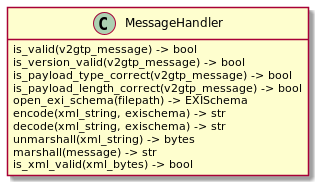

The diagram above was rendered by PlantUML. Its source (embedded in the PNG):
@startuml message_handling

class MessageHandler {
    is_valid(v2gtp_message) -> bool
    is_version_valid(v2gtp_message) -> bool
    is_payload_type_correct(v2gtp_message) -> bool
    is_payload_length_correct(v2gtp_message) -> bool
    open_exi_schema(filepath) -> EXISchema
    encode(xml_string, exischema) -> str
    decode(xml_string, exischema) -> str
    unmarshall(xml_string) -> bytes
    marshall(message) -> str
    is_xml_valid(xml_bytes) -> bool
}

hide empty members

@enduml